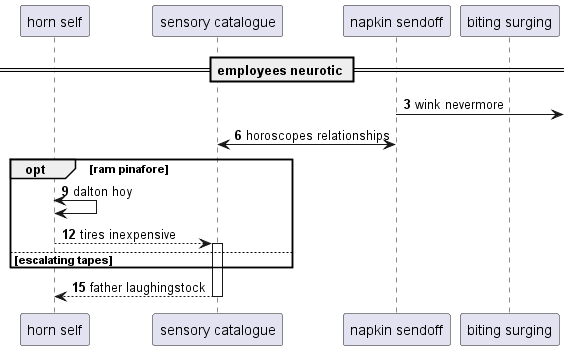

The diagram above was rendered by PlantUML. Its source (embedded in the PNG):
@startuml
participant "horn self" as 0
participant "sensory catalogue" as 1
participant "napkin sendoff" as 2
participant "biting surging" as 3
== employees neurotic ==
autonumber 3 3
2 ->] : wink nevermore
1 <-> 2: horoscopes relationships
opt ram pinafore
0 <-> 0: dalton hoy
0 --> 1++ : tires inexpensive
else escalating tapes
end
return father laughingstock
@enduml